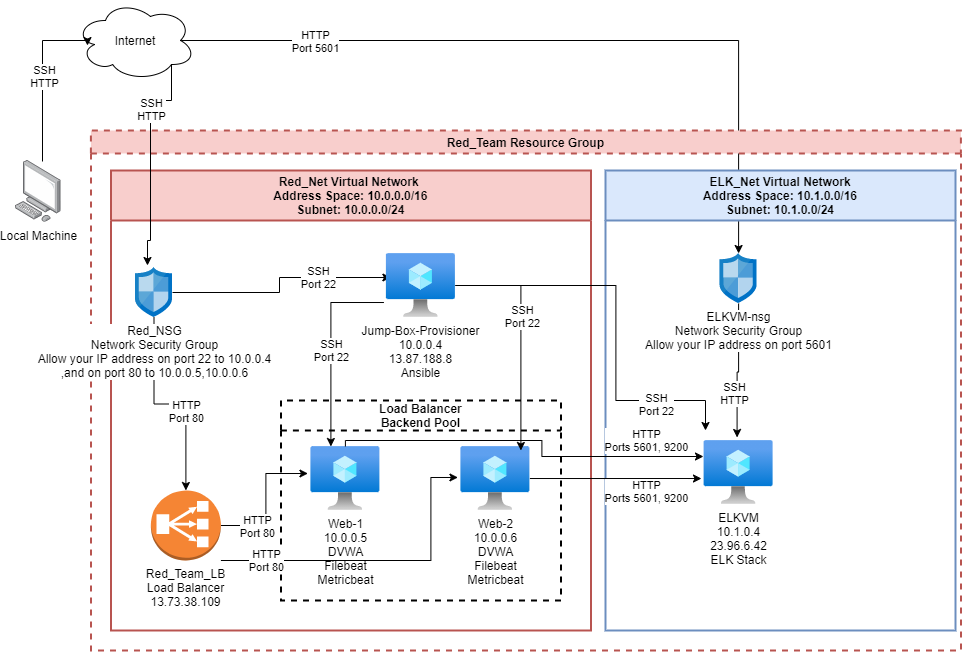

The diagram above was exported from draw.io. Its source (the exported page's mxGraphModel, read from the mxfile embedded in the PNG):
<mxGraphModel dx="1422" dy="762" grid="1" gridSize="10" guides="1" tooltips="1" connect="1" arrows="1" fold="1" page="1" pageScale="1" pageWidth="1100" pageHeight="850" background="none" math="0" shadow="0">
  <root>
    <mxCell id="0" />
    <mxCell id="1" parent="0" />
    <mxCell id="bcxtkm3PL-9EeS2-2OsQ-29" style="edgeStyle=orthogonalEdgeStyle;rounded=0;orthogonalLoop=1;jettySize=auto;html=1;exitX=0.875;exitY=0.5;exitDx=0;exitDy=0;exitPerimeter=0;" parent="1" source="8ZY-51__G0V4b_UgbDG1-2" target="bcxtkm3PL-9EeS2-2OsQ-22" edge="1">
      <mxGeometry relative="1" as="geometry" />
    </mxCell>
    <mxCell id="bcxtkm3PL-9EeS2-2OsQ-30" value="HTTP&lt;br&gt;Port 5601" style="edgeLabel;html=1;align=center;verticalAlign=middle;resizable=0;points=[];" parent="bcxtkm3PL-9EeS2-2OsQ-29" vertex="1" connectable="0">
      <mxGeometry x="-0.6523" relative="1" as="geometry">
        <mxPoint as="offset" />
      </mxGeometry>
    </mxCell>
    <mxCell id="8ZY-51__G0V4b_UgbDG1-2" value="Internet" style="ellipse;shape=cloud;whiteSpace=wrap;html=1;" parent="1" vertex="1">
      <mxGeometry x="190" y="60" width="120" height="80" as="geometry" />
    </mxCell>
    <mxCell id="8ZY-51__G0V4b_UgbDG1-5" style="edgeStyle=orthogonalEdgeStyle;rounded=0;orthogonalLoop=1;jettySize=auto;html=1;exitX=0.592;exitY=0.016;exitDx=0;exitDy=0;exitPerimeter=0;entryX=0.1;entryY=0.563;entryDx=0;entryDy=0;entryPerimeter=0;" parent="1" source="8ZY-51__G0V4b_UgbDG1-4" target="8ZY-51__G0V4b_UgbDG1-2" edge="1">
      <mxGeometry relative="1" as="geometry">
        <mxPoint x="180" y="64" as="targetPoint" />
        <Array as="points">
          <mxPoint x="157" y="100" />
          <mxPoint x="202" y="100" />
        </Array>
      </mxGeometry>
    </mxCell>
    <mxCell id="8ZY-51__G0V4b_UgbDG1-6" value="SSH&lt;br&gt;HTTP" style="edgeLabel;html=1;align=center;verticalAlign=middle;resizable=0;points=[];" parent="8ZY-51__G0V4b_UgbDG1-5" vertex="1" connectable="0">
      <mxGeometry x="0.1827" y="-2" relative="1" as="geometry">
        <mxPoint y="16" as="offset" />
      </mxGeometry>
    </mxCell>
    <mxCell id="8ZY-51__G0V4b_UgbDG1-4" value="Local Machine" style="points=[];aspect=fixed;html=1;align=center;shadow=0;dashed=0;image;image=img/lib/allied_telesis/computer_and_terminals/Personal_Computer.svg;" parent="1" vertex="1">
      <mxGeometry x="130" y="220" width="45.6" height="61.800000000000004" as="geometry" />
    </mxCell>
    <mxCell id="8ZY-51__G0V4b_UgbDG1-8" value="Red_Team Resource Group" style="swimlane;fillColor=#f8cecc;strokeColor=#b85450;dashed=1;strokeWidth=2;" parent="1" vertex="1">
      <mxGeometry x="205.4" y="190" width="870" height="520" as="geometry">
        <mxRectangle x="530" y="100" width="190" height="23" as="alternateBounds" />
      </mxGeometry>
    </mxCell>
    <mxCell id="8ZY-51__G0V4b_UgbDG1-9" value="Red_Net Virtual Network &#10;Address Space: 10.0.0.0/16&#10;Subnet: 10.0.0.0/24" style="swimlane;startSize=50;fillColor=#f8cecc;strokeColor=#b85450;strokeWidth=2;" parent="8ZY-51__G0V4b_UgbDG1-8" vertex="1">
      <mxGeometry x="20" y="40" width="480" height="460" as="geometry" />
    </mxCell>
    <mxCell id="eZrjT4bg6sKFGsEfYgfp-2" style="edgeStyle=orthogonalEdgeStyle;rounded=0;orthogonalLoop=1;jettySize=auto;html=1;entryX=0.065;entryY=0.375;entryDx=0;entryDy=0;entryPerimeter=0;" parent="8ZY-51__G0V4b_UgbDG1-9" source="8ZY-51__G0V4b_UgbDG1-10" target="8ZY-51__G0V4b_UgbDG1-19" edge="1">
      <mxGeometry relative="1" as="geometry" />
    </mxCell>
    <mxCell id="eZrjT4bg6sKFGsEfYgfp-3" value="SSH&lt;br&gt;Port 22" style="edgeLabel;html=1;align=center;verticalAlign=middle;resizable=0;points=[];" parent="eZrjT4bg6sKFGsEfYgfp-2" vertex="1" connectable="0">
      <mxGeometry x="0.3751" y="1" relative="1" as="geometry">
        <mxPoint as="offset" />
      </mxGeometry>
    </mxCell>
    <mxCell id="eZrjT4bg6sKFGsEfYgfp-4" style="edgeStyle=orthogonalEdgeStyle;rounded=0;orthogonalLoop=1;jettySize=auto;html=1;entryX=0.5;entryY=0;entryDx=0;entryDy=0;entryPerimeter=0;" parent="8ZY-51__G0V4b_UgbDG1-9" source="8ZY-51__G0V4b_UgbDG1-10" target="8ZY-51__G0V4b_UgbDG1-14" edge="1">
      <mxGeometry relative="1" as="geometry" />
    </mxCell>
    <mxCell id="eZrjT4bg6sKFGsEfYgfp-5" value="HTTP&lt;br&gt;Port 80" style="edgeLabel;html=1;align=center;verticalAlign=middle;resizable=0;points=[];" parent="eZrjT4bg6sKFGsEfYgfp-4" vertex="1" connectable="0">
      <mxGeometry x="0.2222" relative="1" as="geometry">
        <mxPoint as="offset" />
      </mxGeometry>
    </mxCell>
    <mxCell id="8ZY-51__G0V4b_UgbDG1-10" value="Red_NSG&lt;br&gt;Network Security Group&lt;br&gt;Allow your IP address on port 22 to 10.0.0.4&lt;br&gt;,and on port 80 to 10.0.0.5,10.0.0.6" style="aspect=fixed;html=1;points=[];align=center;image;fontSize=12;image=img/lib/mscae/Network_Security_Groups_Classic.svg;dashed=1;strokeWidth=2;" parent="8ZY-51__G0V4b_UgbDG1-9" vertex="1">
      <mxGeometry x="24.6" y="97" width="37" height="50" as="geometry" />
    </mxCell>
    <mxCell id="8ZY-51__G0V4b_UgbDG1-12" value="Load Balancer&#10;Backend Pool" style="swimlane;dashed=1;strokeWidth=2;startSize=30;" parent="8ZY-51__G0V4b_UgbDG1-9" vertex="1">
      <mxGeometry x="170" y="230" width="280" height="200" as="geometry" />
    </mxCell>
    <mxCell id="8ZY-51__G0V4b_UgbDG1-17" value="Web-1&lt;br&gt;10.0.0.5&lt;br&gt;DVWA&lt;br&gt;Filebeat&lt;br&gt;Metricbeat" style="aspect=fixed;html=1;points=[];align=center;image;fontSize=12;image=img/lib/azure2/compute/Virtual_Machine.svg;dashed=1;strokeWidth=2;" parent="8ZY-51__G0V4b_UgbDG1-12" vertex="1">
      <mxGeometry x="30" y="46" width="69" height="64" as="geometry" />
    </mxCell>
    <mxCell id="8ZY-51__G0V4b_UgbDG1-18" value="Web-2&lt;br&gt;10.0.0.6&lt;br&gt;DVWA&lt;br&gt;Filebeat&lt;br&gt;Metricbeat" style="aspect=fixed;html=1;points=[];align=center;image;fontSize=12;image=img/lib/azure2/compute/Virtual_Machine.svg;dashed=1;strokeWidth=2;" parent="8ZY-51__G0V4b_UgbDG1-12" vertex="1">
      <mxGeometry x="180" y="46" width="69" height="64" as="geometry" />
    </mxCell>
    <mxCell id="eZrjT4bg6sKFGsEfYgfp-11" style="edgeStyle=orthogonalEdgeStyle;rounded=0;orthogonalLoop=1;jettySize=auto;html=1;entryX=-0.043;entryY=0.422;entryDx=0;entryDy=0;entryPerimeter=0;" parent="8ZY-51__G0V4b_UgbDG1-9" source="8ZY-51__G0V4b_UgbDG1-14" target="8ZY-51__G0V4b_UgbDG1-17" edge="1">
      <mxGeometry relative="1" as="geometry" />
    </mxCell>
    <mxCell id="eZrjT4bg6sKFGsEfYgfp-13" value="HTTP&lt;br&gt;Port 80" style="edgeLabel;html=1;align=center;verticalAlign=middle;resizable=0;points=[];" parent="eZrjT4bg6sKFGsEfYgfp-11" vertex="1" connectable="0">
      <mxGeometry x="-0.4821" relative="1" as="geometry">
        <mxPoint as="offset" />
      </mxGeometry>
    </mxCell>
    <mxCell id="eZrjT4bg6sKFGsEfYgfp-12" style="edgeStyle=orthogonalEdgeStyle;rounded=0;orthogonalLoop=1;jettySize=auto;html=1;entryX=-0.043;entryY=0.484;entryDx=0;entryDy=0;entryPerimeter=0;" parent="8ZY-51__G0V4b_UgbDG1-9" source="8ZY-51__G0V4b_UgbDG1-14" target="8ZY-51__G0V4b_UgbDG1-18" edge="1">
      <mxGeometry relative="1" as="geometry">
        <Array as="points">
          <mxPoint x="320" y="390" />
          <mxPoint x="320" y="307" />
        </Array>
      </mxGeometry>
    </mxCell>
    <mxCell id="eZrjT4bg6sKFGsEfYgfp-14" value="HTTP&lt;br&gt;Port 80" style="edgeLabel;html=1;align=center;verticalAlign=middle;resizable=0;points=[];" parent="eZrjT4bg6sKFGsEfYgfp-12" vertex="1" connectable="0">
      <mxGeometry x="-0.7188" y="1" relative="1" as="geometry">
        <mxPoint as="offset" />
      </mxGeometry>
    </mxCell>
    <mxCell id="8ZY-51__G0V4b_UgbDG1-14" value="Red_Team_LB&lt;br&gt;Load Balancer&lt;br&gt;13.73.38.109" style="outlineConnect=0;dashed=0;verticalLabelPosition=bottom;verticalAlign=top;align=center;html=1;shape=mxgraph.aws3.classic_load_balancer;fillColor=#F58534;gradientColor=none;strokeWidth=2;" parent="8ZY-51__G0V4b_UgbDG1-9" vertex="1">
      <mxGeometry x="40" y="320" width="70" height="70" as="geometry" />
    </mxCell>
    <mxCell id="eZrjT4bg6sKFGsEfYgfp-7" style="edgeStyle=orthogonalEdgeStyle;rounded=0;orthogonalLoop=1;jettySize=auto;html=1;exitX=-0.036;exitY=0.766;exitDx=0;exitDy=0;exitPerimeter=0;" parent="8ZY-51__G0V4b_UgbDG1-9" source="8ZY-51__G0V4b_UgbDG1-19" target="8ZY-51__G0V4b_UgbDG1-17" edge="1">
      <mxGeometry relative="1" as="geometry">
        <Array as="points">
          <mxPoint x="220" y="132" />
        </Array>
      </mxGeometry>
    </mxCell>
    <mxCell id="eZrjT4bg6sKFGsEfYgfp-10" value="SSH&lt;br&gt;Port 22" style="edgeLabel;html=1;align=center;verticalAlign=middle;resizable=0;points=[];" parent="eZrjT4bg6sKFGsEfYgfp-7" vertex="1" connectable="0">
      <mxGeometry x="0.0235" relative="1" as="geometry">
        <mxPoint as="offset" />
      </mxGeometry>
    </mxCell>
    <mxCell id="eZrjT4bg6sKFGsEfYgfp-8" style="edgeStyle=orthogonalEdgeStyle;rounded=0;orthogonalLoop=1;jettySize=auto;html=1;" parent="8ZY-51__G0V4b_UgbDG1-9" source="8ZY-51__G0V4b_UgbDG1-19" edge="1">
      <mxGeometry relative="1" as="geometry">
        <mxPoint x="410" y="280" as="targetPoint" />
        <Array as="points">
          <mxPoint x="410" y="115" />
          <mxPoint x="410" y="280" />
        </Array>
      </mxGeometry>
    </mxCell>
    <mxCell id="eZrjT4bg6sKFGsEfYgfp-9" value="SSH&lt;br&gt;Port 22" style="edgeLabel;html=1;align=center;verticalAlign=middle;resizable=0;points=[];" parent="eZrjT4bg6sKFGsEfYgfp-8" vertex="1" connectable="0">
      <mxGeometry x="-0.172" y="1" relative="1" as="geometry">
        <mxPoint y="1" as="offset" />
      </mxGeometry>
    </mxCell>
    <mxCell id="8ZY-51__G0V4b_UgbDG1-19" value="Jump-Box-Provisioner&lt;br&gt;10.0.0.4&lt;br&gt;13.87.188.8&lt;br&gt;Ansible" style="aspect=fixed;html=1;points=[];align=center;image;fontSize=12;image=img/lib/azure2/compute/Virtual_Machine.svg;dashed=1;strokeWidth=2;" parent="8ZY-51__G0V4b_UgbDG1-9" vertex="1">
      <mxGeometry x="275.5" y="83" width="69" height="64" as="geometry" />
    </mxCell>
    <mxCell id="bcxtkm3PL-9EeS2-2OsQ-20" value="ELK_Net Virtual Network&#10;Address Space: 10.1.0.0/16&#10;Subnet: 10.1.0.0/24" style="swimlane;strokeWidth=2;startSize=50;fillColor=#dae8fc;strokeColor=#6c8ebf;" parent="8ZY-51__G0V4b_UgbDG1-8" vertex="1">
      <mxGeometry x="514.6" y="40" width="350" height="460" as="geometry" />
    </mxCell>
    <mxCell id="bcxtkm3PL-9EeS2-2OsQ-25" style="edgeStyle=orthogonalEdgeStyle;rounded=0;orthogonalLoop=1;jettySize=auto;html=1;entryX=0.478;entryY=-0.047;entryDx=0;entryDy=0;entryPerimeter=0;" parent="bcxtkm3PL-9EeS2-2OsQ-20" source="bcxtkm3PL-9EeS2-2OsQ-22" target="bcxtkm3PL-9EeS2-2OsQ-24" edge="1">
      <mxGeometry relative="1" as="geometry" />
    </mxCell>
    <mxCell id="bcxtkm3PL-9EeS2-2OsQ-28" value="SSH&lt;br&gt;HTTP" style="edgeLabel;html=1;align=center;verticalAlign=middle;resizable=0;points=[];" parent="bcxtkm3PL-9EeS2-2OsQ-25" vertex="1" connectable="0">
      <mxGeometry x="0.3359" y="-3" relative="1" as="geometry">
        <mxPoint as="offset" />
      </mxGeometry>
    </mxCell>
    <mxCell id="bcxtkm3PL-9EeS2-2OsQ-24" value="ELKVM&lt;br&gt;10.1.0.4&lt;br&gt;23.96.6.42&lt;br&gt;ELK Stack" style="aspect=fixed;html=1;points=[];align=center;image;fontSize=12;image=img/lib/azure2/compute/Virtual_Machine.svg;dashed=1;strokeWidth=2;" parent="bcxtkm3PL-9EeS2-2OsQ-20" vertex="1">
      <mxGeometry x="98.60000000000002" y="270" width="69" height="64" as="geometry" />
    </mxCell>
    <mxCell id="bcxtkm3PL-9EeS2-2OsQ-22" value="ELKVM-nsg&lt;br&gt;Network Security Group&lt;br&gt;Allow your IP address on port 5601" style="aspect=fixed;html=1;points=[];align=center;image;fontSize=12;image=img/lib/mscae/Network_Security_Groups_Classic.svg;dashed=1;strokeWidth=2;" parent="bcxtkm3PL-9EeS2-2OsQ-20" vertex="1">
      <mxGeometry x="114.60000000000002" y="83" width="37" height="50" as="geometry" />
    </mxCell>
    <mxCell id="bcxtkm3PL-9EeS2-2OsQ-36" value="HTTP&lt;br&gt;Ports 5601, 9200" style="edgeLabel;html=1;align=center;verticalAlign=middle;resizable=0;points=[];" parent="bcxtkm3PL-9EeS2-2OsQ-20" vertex="1" connectable="0">
      <mxGeometry x="40.000000000000114" y="269.9960000000001" as="geometry" />
    </mxCell>
    <mxCell id="bcxtkm3PL-9EeS2-2OsQ-26" style="edgeStyle=orthogonalEdgeStyle;rounded=0;orthogonalLoop=1;jettySize=auto;html=1;" parent="8ZY-51__G0V4b_UgbDG1-8" source="8ZY-51__G0V4b_UgbDG1-19" edge="1">
      <mxGeometry relative="1" as="geometry">
        <mxPoint x="614.6" y="300" as="targetPoint" />
        <Array as="points">
          <mxPoint x="525" y="155" />
          <mxPoint x="525" y="270" />
          <mxPoint x="615" y="270" />
        </Array>
      </mxGeometry>
    </mxCell>
    <mxCell id="bcxtkm3PL-9EeS2-2OsQ-27" value="SSH&lt;br&gt;Port 22" style="edgeLabel;html=1;align=center;verticalAlign=middle;resizable=0;points=[];" parent="bcxtkm3PL-9EeS2-2OsQ-26" vertex="1" connectable="0">
      <mxGeometry x="0.5986" y="-3" relative="1" as="geometry">
        <mxPoint as="offset" />
      </mxGeometry>
    </mxCell>
    <mxCell id="bcxtkm3PL-9EeS2-2OsQ-33" style="edgeStyle=orthogonalEdgeStyle;rounded=0;orthogonalLoop=1;jettySize=auto;html=1;entryX=-0.009;entryY=0.25;entryDx=0;entryDy=0;entryPerimeter=0;" parent="8ZY-51__G0V4b_UgbDG1-8" source="8ZY-51__G0V4b_UgbDG1-17" target="bcxtkm3PL-9EeS2-2OsQ-24" edge="1">
      <mxGeometry relative="1" as="geometry">
        <Array as="points">
          <mxPoint x="255" y="310" />
          <mxPoint x="451" y="310" />
          <mxPoint x="451" y="326" />
        </Array>
      </mxGeometry>
    </mxCell>
    <mxCell id="bcxtkm3PL-9EeS2-2OsQ-34" style="edgeStyle=orthogonalEdgeStyle;rounded=0;orthogonalLoop=1;jettySize=auto;html=1;entryX=-0.038;entryY=0.594;entryDx=0;entryDy=0;entryPerimeter=0;" parent="8ZY-51__G0V4b_UgbDG1-8" source="8ZY-51__G0V4b_UgbDG1-18" target="bcxtkm3PL-9EeS2-2OsQ-24" edge="1">
      <mxGeometry relative="1" as="geometry" />
    </mxCell>
    <mxCell id="bcxtkm3PL-9EeS2-2OsQ-35" value="HTTP&lt;br&gt;Ports 5601, 9200" style="edgeLabel;html=1;align=center;verticalAlign=middle;resizable=0;points=[];" parent="bcxtkm3PL-9EeS2-2OsQ-34" vertex="1" connectable="0">
      <mxGeometry x="0.3475" y="2" relative="1" as="geometry">
        <mxPoint y="14" as="offset" />
      </mxGeometry>
    </mxCell>
    <mxCell id="eZrjT4bg6sKFGsEfYgfp-1" style="edgeStyle=orthogonalEdgeStyle;rounded=0;orthogonalLoop=1;jettySize=auto;html=1;exitX=0.8;exitY=0.8;exitDx=0;exitDy=0;exitPerimeter=0;entryX=0.324;entryY=-0.04;entryDx=0;entryDy=0;entryPerimeter=0;" parent="1" source="8ZY-51__G0V4b_UgbDG1-2" target="8ZY-51__G0V4b_UgbDG1-10" edge="1">
      <mxGeometry relative="1" as="geometry">
        <Array as="points">
          <mxPoint x="286" y="160" />
          <mxPoint x="265" y="160" />
          <mxPoint x="265" y="300" />
          <mxPoint x="262" y="300" />
        </Array>
        <mxPoint x="240" y="330" as="targetPoint" />
      </mxGeometry>
    </mxCell>
    <mxCell id="bcxtkm3PL-9EeS2-2OsQ-21" value="SSH&lt;br&gt;HTTP" style="edgeLabel;html=1;align=center;verticalAlign=middle;resizable=0;points=[];" parent="eZrjT4bg6sKFGsEfYgfp-1" vertex="1" connectable="0">
      <mxGeometry x="-0.2198" relative="1" as="geometry">
        <mxPoint y="-23" as="offset" />
      </mxGeometry>
    </mxCell>
  </root>
</mxGraphModel>